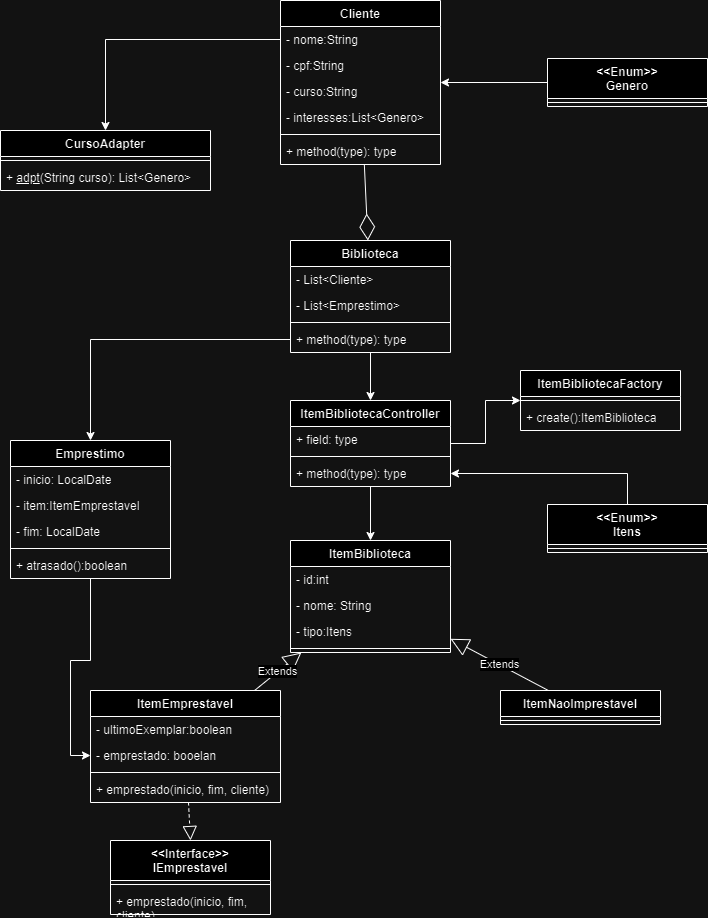

The diagram above was exported from draw.io. Its source (the exported page's mxGraphModel, read from the mxfile embedded in the PNG):
<mxGraphModel dx="1042" dy="1704" grid="1" gridSize="10" guides="1" tooltips="1" connect="1" arrows="1" fold="1" page="1" pageScale="1" pageWidth="827" pageHeight="1169" math="0" shadow="0">
  <root>
    <mxCell id="0" />
    <mxCell id="1" parent="0" />
    <mxCell id="LBEQ2mWrWcCRE9YXKhT7-1" value="Cliente" style="swimlane;fontStyle=1;align=center;verticalAlign=top;childLayout=stackLayout;horizontal=1;startSize=26;horizontalStack=0;resizeParent=1;resizeParentMax=0;resizeLast=0;collapsible=1;marginBottom=0;whiteSpace=wrap;html=1;" vertex="1" parent="1">
      <mxGeometry x="560" y="-10" width="160" height="164" as="geometry" />
    </mxCell>
    <mxCell id="LBEQ2mWrWcCRE9YXKhT7-2" value="- nome:String" style="text;strokeColor=none;fillColor=none;align=left;verticalAlign=top;spacingLeft=4;spacingRight=4;overflow=hidden;rotatable=0;points=[[0,0.5],[1,0.5]];portConstraint=eastwest;whiteSpace=wrap;html=1;" vertex="1" parent="LBEQ2mWrWcCRE9YXKhT7-1">
      <mxGeometry y="26" width="160" height="26" as="geometry" />
    </mxCell>
    <mxCell id="LBEQ2mWrWcCRE9YXKhT7-54" value="- cpf:String" style="text;strokeColor=none;fillColor=none;align=left;verticalAlign=top;spacingLeft=4;spacingRight=4;overflow=hidden;rotatable=0;points=[[0,0.5],[1,0.5]];portConstraint=eastwest;whiteSpace=wrap;html=1;" vertex="1" parent="LBEQ2mWrWcCRE9YXKhT7-1">
      <mxGeometry y="52" width="160" height="26" as="geometry" />
    </mxCell>
    <mxCell id="LBEQ2mWrWcCRE9YXKhT7-56" value="- curso:String" style="text;strokeColor=none;fillColor=none;align=left;verticalAlign=top;spacingLeft=4;spacingRight=4;overflow=hidden;rotatable=0;points=[[0,0.5],[1,0.5]];portConstraint=eastwest;whiteSpace=wrap;html=1;" vertex="1" parent="LBEQ2mWrWcCRE9YXKhT7-1">
      <mxGeometry y="78" width="160" height="26" as="geometry" />
    </mxCell>
    <mxCell id="LBEQ2mWrWcCRE9YXKhT7-55" value="- interesses:List&amp;lt;Genero&amp;gt;" style="text;strokeColor=none;fillColor=none;align=left;verticalAlign=top;spacingLeft=4;spacingRight=4;overflow=hidden;rotatable=0;points=[[0,0.5],[1,0.5]];portConstraint=eastwest;whiteSpace=wrap;html=1;" vertex="1" parent="LBEQ2mWrWcCRE9YXKhT7-1">
      <mxGeometry y="104" width="160" height="26" as="geometry" />
    </mxCell>
    <mxCell id="LBEQ2mWrWcCRE9YXKhT7-3" value="" style="line;strokeWidth=1;fillColor=none;align=left;verticalAlign=middle;spacingTop=-1;spacingLeft=3;spacingRight=3;rotatable=0;labelPosition=right;points=[];portConstraint=eastwest;strokeColor=inherit;" vertex="1" parent="LBEQ2mWrWcCRE9YXKhT7-1">
      <mxGeometry y="130" width="160" height="8" as="geometry" />
    </mxCell>
    <mxCell id="LBEQ2mWrWcCRE9YXKhT7-4" value="+ method(type): type" style="text;strokeColor=none;fillColor=none;align=left;verticalAlign=top;spacingLeft=4;spacingRight=4;overflow=hidden;rotatable=0;points=[[0,0.5],[1,0.5]];portConstraint=eastwest;whiteSpace=wrap;html=1;" vertex="1" parent="LBEQ2mWrWcCRE9YXKhT7-1">
      <mxGeometry y="138" width="160" height="26" as="geometry" />
    </mxCell>
    <mxCell id="LBEQ2mWrWcCRE9YXKhT7-47" style="edgeStyle=orthogonalEdgeStyle;rounded=0;orthogonalLoop=1;jettySize=auto;html=1;" edge="1" parent="1" source="LBEQ2mWrWcCRE9YXKhT7-5" target="LBEQ2mWrWcCRE9YXKhT7-9">
      <mxGeometry relative="1" as="geometry" />
    </mxCell>
    <mxCell id="LBEQ2mWrWcCRE9YXKhT7-5" value="Biblioteca" style="swimlane;fontStyle=1;align=center;verticalAlign=top;childLayout=stackLayout;horizontal=1;startSize=26;horizontalStack=0;resizeParent=1;resizeParentMax=0;resizeLast=0;collapsible=1;marginBottom=0;whiteSpace=wrap;html=1;" vertex="1" parent="1">
      <mxGeometry x="570" y="230" width="160" height="112" as="geometry" />
    </mxCell>
    <mxCell id="LBEQ2mWrWcCRE9YXKhT7-6" value="- List&amp;lt;Cliente&amp;gt;" style="text;strokeColor=none;fillColor=none;align=left;verticalAlign=top;spacingLeft=4;spacingRight=4;overflow=hidden;rotatable=0;points=[[0,0.5],[1,0.5]];portConstraint=eastwest;whiteSpace=wrap;html=1;" vertex="1" parent="LBEQ2mWrWcCRE9YXKhT7-5">
      <mxGeometry y="26" width="160" height="26" as="geometry" />
    </mxCell>
    <mxCell id="LBEQ2mWrWcCRE9YXKhT7-57" value="- List&amp;lt;Emprestimo&amp;gt;" style="text;strokeColor=none;fillColor=none;align=left;verticalAlign=top;spacingLeft=4;spacingRight=4;overflow=hidden;rotatable=0;points=[[0,0.5],[1,0.5]];portConstraint=eastwest;whiteSpace=wrap;html=1;" vertex="1" parent="LBEQ2mWrWcCRE9YXKhT7-5">
      <mxGeometry y="52" width="160" height="26" as="geometry" />
    </mxCell>
    <mxCell id="LBEQ2mWrWcCRE9YXKhT7-7" value="" style="line;strokeWidth=1;fillColor=none;align=left;verticalAlign=middle;spacingTop=-1;spacingLeft=3;spacingRight=3;rotatable=0;labelPosition=right;points=[];portConstraint=eastwest;strokeColor=inherit;" vertex="1" parent="LBEQ2mWrWcCRE9YXKhT7-5">
      <mxGeometry y="78" width="160" height="8" as="geometry" />
    </mxCell>
    <mxCell id="LBEQ2mWrWcCRE9YXKhT7-8" value="+ method(type): type" style="text;strokeColor=none;fillColor=none;align=left;verticalAlign=top;spacingLeft=4;spacingRight=4;overflow=hidden;rotatable=0;points=[[0,0.5],[1,0.5]];portConstraint=eastwest;whiteSpace=wrap;html=1;" vertex="1" parent="LBEQ2mWrWcCRE9YXKhT7-5">
      <mxGeometry y="86" width="160" height="26" as="geometry" />
    </mxCell>
    <mxCell id="LBEQ2mWrWcCRE9YXKhT7-42" style="edgeStyle=orthogonalEdgeStyle;rounded=0;orthogonalLoop=1;jettySize=auto;html=1;" edge="1" parent="1" source="LBEQ2mWrWcCRE9YXKhT7-9" target="LBEQ2mWrWcCRE9YXKhT7-38">
      <mxGeometry relative="1" as="geometry" />
    </mxCell>
    <mxCell id="LBEQ2mWrWcCRE9YXKhT7-60" style="edgeStyle=orthogonalEdgeStyle;rounded=0;orthogonalLoop=1;jettySize=auto;html=1;entryX=0.5;entryY=0;entryDx=0;entryDy=0;" edge="1" parent="1" source="LBEQ2mWrWcCRE9YXKhT7-9" target="LBEQ2mWrWcCRE9YXKhT7-13">
      <mxGeometry relative="1" as="geometry" />
    </mxCell>
    <mxCell id="LBEQ2mWrWcCRE9YXKhT7-9" value="ItemBibliotecaController" style="swimlane;fontStyle=1;align=center;verticalAlign=top;childLayout=stackLayout;horizontal=1;startSize=26;horizontalStack=0;resizeParent=1;resizeParentMax=0;resizeLast=0;collapsible=1;marginBottom=0;whiteSpace=wrap;html=1;" vertex="1" parent="1">
      <mxGeometry x="570" y="390" width="160" height="86" as="geometry" />
    </mxCell>
    <mxCell id="LBEQ2mWrWcCRE9YXKhT7-10" value="+ field: type" style="text;strokeColor=none;fillColor=none;align=left;verticalAlign=top;spacingLeft=4;spacingRight=4;overflow=hidden;rotatable=0;points=[[0,0.5],[1,0.5]];portConstraint=eastwest;whiteSpace=wrap;html=1;" vertex="1" parent="LBEQ2mWrWcCRE9YXKhT7-9">
      <mxGeometry y="26" width="160" height="26" as="geometry" />
    </mxCell>
    <mxCell id="LBEQ2mWrWcCRE9YXKhT7-11" value="" style="line;strokeWidth=1;fillColor=none;align=left;verticalAlign=middle;spacingTop=-1;spacingLeft=3;spacingRight=3;rotatable=0;labelPosition=right;points=[];portConstraint=eastwest;strokeColor=inherit;" vertex="1" parent="LBEQ2mWrWcCRE9YXKhT7-9">
      <mxGeometry y="52" width="160" height="8" as="geometry" />
    </mxCell>
    <mxCell id="LBEQ2mWrWcCRE9YXKhT7-12" value="+ method(type): type" style="text;strokeColor=none;fillColor=none;align=left;verticalAlign=top;spacingLeft=4;spacingRight=4;overflow=hidden;rotatable=0;points=[[0,0.5],[1,0.5]];portConstraint=eastwest;whiteSpace=wrap;html=1;" vertex="1" parent="LBEQ2mWrWcCRE9YXKhT7-9">
      <mxGeometry y="60" width="160" height="26" as="geometry" />
    </mxCell>
    <mxCell id="LBEQ2mWrWcCRE9YXKhT7-13" value="ItemBiblioteca" style="swimlane;fontStyle=1;align=center;verticalAlign=top;childLayout=stackLayout;horizontal=1;startSize=26;horizontalStack=0;resizeParent=1;resizeParentMax=0;resizeLast=0;collapsible=1;marginBottom=0;whiteSpace=wrap;html=1;" vertex="1" parent="1">
      <mxGeometry x="570" y="530" width="160" height="112" as="geometry" />
    </mxCell>
    <mxCell id="LBEQ2mWrWcCRE9YXKhT7-14" value="- id:int" style="text;strokeColor=none;fillColor=none;align=left;verticalAlign=top;spacingLeft=4;spacingRight=4;overflow=hidden;rotatable=0;points=[[0,0.5],[1,0.5]];portConstraint=eastwest;whiteSpace=wrap;html=1;" vertex="1" parent="LBEQ2mWrWcCRE9YXKhT7-13">
      <mxGeometry y="26" width="160" height="26" as="geometry" />
    </mxCell>
    <mxCell id="LBEQ2mWrWcCRE9YXKhT7-61" value="- nome: String" style="text;strokeColor=none;fillColor=none;align=left;verticalAlign=top;spacingLeft=4;spacingRight=4;overflow=hidden;rotatable=0;points=[[0,0.5],[1,0.5]];portConstraint=eastwest;whiteSpace=wrap;html=1;" vertex="1" parent="LBEQ2mWrWcCRE9YXKhT7-13">
      <mxGeometry y="52" width="160" height="26" as="geometry" />
    </mxCell>
    <mxCell id="LBEQ2mWrWcCRE9YXKhT7-62" value="- tipo:Itens" style="text;strokeColor=none;fillColor=none;align=left;verticalAlign=top;spacingLeft=4;spacingRight=4;overflow=hidden;rotatable=0;points=[[0,0.5],[1,0.5]];portConstraint=eastwest;whiteSpace=wrap;html=1;" vertex="1" parent="LBEQ2mWrWcCRE9YXKhT7-13">
      <mxGeometry y="78" width="160" height="26" as="geometry" />
    </mxCell>
    <mxCell id="LBEQ2mWrWcCRE9YXKhT7-15" value="" style="line;strokeWidth=1;fillColor=none;align=left;verticalAlign=middle;spacingTop=-1;spacingLeft=3;spacingRight=3;rotatable=0;labelPosition=right;points=[];portConstraint=eastwest;strokeColor=inherit;" vertex="1" parent="LBEQ2mWrWcCRE9YXKhT7-13">
      <mxGeometry y="104" width="160" height="8" as="geometry" />
    </mxCell>
    <mxCell id="LBEQ2mWrWcCRE9YXKhT7-17" value="ItemEmprestavel" style="swimlane;fontStyle=1;align=center;verticalAlign=top;childLayout=stackLayout;horizontal=1;startSize=26;horizontalStack=0;resizeParent=1;resizeParentMax=0;resizeLast=0;collapsible=1;marginBottom=0;whiteSpace=wrap;html=1;" vertex="1" parent="1">
      <mxGeometry x="370" y="680" width="190" height="112" as="geometry" />
    </mxCell>
    <mxCell id="LBEQ2mWrWcCRE9YXKhT7-65" value="- ultimoExemplar:boolean" style="text;strokeColor=none;fillColor=none;align=left;verticalAlign=top;spacingLeft=4;spacingRight=4;overflow=hidden;rotatable=0;points=[[0,0.5],[1,0.5]];portConstraint=eastwest;whiteSpace=wrap;html=1;" vertex="1" parent="LBEQ2mWrWcCRE9YXKhT7-17">
      <mxGeometry y="26" width="190" height="26" as="geometry" />
    </mxCell>
    <mxCell id="LBEQ2mWrWcCRE9YXKhT7-18" value="- emprestado: booelan" style="text;strokeColor=none;fillColor=none;align=left;verticalAlign=top;spacingLeft=4;spacingRight=4;overflow=hidden;rotatable=0;points=[[0,0.5],[1,0.5]];portConstraint=eastwest;whiteSpace=wrap;html=1;" vertex="1" parent="LBEQ2mWrWcCRE9YXKhT7-17">
      <mxGeometry y="52" width="190" height="26" as="geometry" />
    </mxCell>
    <mxCell id="LBEQ2mWrWcCRE9YXKhT7-19" value="" style="line;strokeWidth=1;fillColor=none;align=left;verticalAlign=middle;spacingTop=-1;spacingLeft=3;spacingRight=3;rotatable=0;labelPosition=right;points=[];portConstraint=eastwest;strokeColor=inherit;" vertex="1" parent="LBEQ2mWrWcCRE9YXKhT7-17">
      <mxGeometry y="78" width="190" height="8" as="geometry" />
    </mxCell>
    <mxCell id="LBEQ2mWrWcCRE9YXKhT7-20" value="+ emprestado(inicio, fim, cliente)" style="text;strokeColor=none;fillColor=none;align=left;verticalAlign=top;spacingLeft=4;spacingRight=4;overflow=hidden;rotatable=0;points=[[0,0.5],[1,0.5]];portConstraint=eastwest;whiteSpace=wrap;html=1;" vertex="1" parent="LBEQ2mWrWcCRE9YXKhT7-17">
      <mxGeometry y="86" width="190" height="26" as="geometry" />
    </mxCell>
    <mxCell id="LBEQ2mWrWcCRE9YXKhT7-21" value="ItemNaoImprestavel" style="swimlane;fontStyle=1;align=center;verticalAlign=top;childLayout=stackLayout;horizontal=1;startSize=26;horizontalStack=0;resizeParent=1;resizeParentMax=0;resizeLast=0;collapsible=1;marginBottom=0;whiteSpace=wrap;html=1;" vertex="1" parent="1">
      <mxGeometry x="780" y="680" width="160" height="34" as="geometry" />
    </mxCell>
    <mxCell id="LBEQ2mWrWcCRE9YXKhT7-23" value="" style="line;strokeWidth=1;fillColor=none;align=left;verticalAlign=middle;spacingTop=-1;spacingLeft=3;spacingRight=3;rotatable=0;labelPosition=right;points=[];portConstraint=eastwest;strokeColor=inherit;" vertex="1" parent="LBEQ2mWrWcCRE9YXKhT7-21">
      <mxGeometry y="26" width="160" height="8" as="geometry" />
    </mxCell>
    <mxCell id="LBEQ2mWrWcCRE9YXKhT7-25" value="&amp;lt;&amp;lt;Interface&amp;gt;&amp;gt;&lt;br&gt;IEmprestavel" style="swimlane;fontStyle=1;align=center;verticalAlign=top;childLayout=stackLayout;horizontal=1;startSize=40;horizontalStack=0;resizeParent=1;resizeParentMax=0;resizeLast=0;collapsible=1;marginBottom=0;whiteSpace=wrap;html=1;" vertex="1" parent="1">
      <mxGeometry x="390" y="830" width="160" height="74" as="geometry" />
    </mxCell>
    <mxCell id="LBEQ2mWrWcCRE9YXKhT7-27" value="" style="line;strokeWidth=1;fillColor=none;align=left;verticalAlign=middle;spacingTop=-1;spacingLeft=3;spacingRight=3;rotatable=0;labelPosition=right;points=[];portConstraint=eastwest;strokeColor=inherit;" vertex="1" parent="LBEQ2mWrWcCRE9YXKhT7-25">
      <mxGeometry y="40" width="160" height="8" as="geometry" />
    </mxCell>
    <mxCell id="LBEQ2mWrWcCRE9YXKhT7-66" value="+ emprestado(inicio, fim, cliente)" style="text;strokeColor=none;fillColor=none;align=left;verticalAlign=top;spacingLeft=4;spacingRight=4;overflow=hidden;rotatable=0;points=[[0,0.5],[1,0.5]];portConstraint=eastwest;whiteSpace=wrap;html=1;" vertex="1" parent="LBEQ2mWrWcCRE9YXKhT7-25">
      <mxGeometry y="48" width="160" height="26" as="geometry" />
    </mxCell>
    <mxCell id="LBEQ2mWrWcCRE9YXKhT7-49" style="edgeStyle=orthogonalEdgeStyle;rounded=0;orthogonalLoop=1;jettySize=auto;html=1;entryX=0;entryY=0.5;entryDx=0;entryDy=0;" edge="1" parent="1" source="LBEQ2mWrWcCRE9YXKhT7-29" target="LBEQ2mWrWcCRE9YXKhT7-18">
      <mxGeometry relative="1" as="geometry" />
    </mxCell>
    <mxCell id="LBEQ2mWrWcCRE9YXKhT7-29" value="Emprestimo" style="swimlane;fontStyle=1;align=center;verticalAlign=top;childLayout=stackLayout;horizontal=1;startSize=26;horizontalStack=0;resizeParent=1;resizeParentMax=0;resizeLast=0;collapsible=1;marginBottom=0;whiteSpace=wrap;html=1;" vertex="1" parent="1">
      <mxGeometry x="290" y="430" width="160" height="138" as="geometry" />
    </mxCell>
    <mxCell id="LBEQ2mWrWcCRE9YXKhT7-30" value="- inicio: LocalDate" style="text;strokeColor=none;fillColor=none;align=left;verticalAlign=top;spacingLeft=4;spacingRight=4;overflow=hidden;rotatable=0;points=[[0,0.5],[1,0.5]];portConstraint=eastwest;whiteSpace=wrap;html=1;" vertex="1" parent="LBEQ2mWrWcCRE9YXKhT7-29">
      <mxGeometry y="26" width="160" height="26" as="geometry" />
    </mxCell>
    <mxCell id="LBEQ2mWrWcCRE9YXKhT7-59" value="- item:ItemEmprestavel" style="text;strokeColor=none;fillColor=none;align=left;verticalAlign=top;spacingLeft=4;spacingRight=4;overflow=hidden;rotatable=0;points=[[0,0.5],[1,0.5]];portConstraint=eastwest;whiteSpace=wrap;html=1;" vertex="1" parent="LBEQ2mWrWcCRE9YXKhT7-29">
      <mxGeometry y="52" width="160" height="26" as="geometry" />
    </mxCell>
    <mxCell id="LBEQ2mWrWcCRE9YXKhT7-58" value="- fim: LocalDate" style="text;strokeColor=none;fillColor=none;align=left;verticalAlign=top;spacingLeft=4;spacingRight=4;overflow=hidden;rotatable=0;points=[[0,0.5],[1,0.5]];portConstraint=eastwest;whiteSpace=wrap;html=1;" vertex="1" parent="LBEQ2mWrWcCRE9YXKhT7-29">
      <mxGeometry y="78" width="160" height="26" as="geometry" />
    </mxCell>
    <mxCell id="LBEQ2mWrWcCRE9YXKhT7-31" value="" style="line;strokeWidth=1;fillColor=none;align=left;verticalAlign=middle;spacingTop=-1;spacingLeft=3;spacingRight=3;rotatable=0;labelPosition=right;points=[];portConstraint=eastwest;strokeColor=inherit;" vertex="1" parent="LBEQ2mWrWcCRE9YXKhT7-29">
      <mxGeometry y="104" width="160" height="8" as="geometry" />
    </mxCell>
    <mxCell id="LBEQ2mWrWcCRE9YXKhT7-32" value="+ atrasado():boolean" style="text;strokeColor=none;fillColor=none;align=left;verticalAlign=top;spacingLeft=4;spacingRight=4;overflow=hidden;rotatable=0;points=[[0,0.5],[1,0.5]];portConstraint=eastwest;whiteSpace=wrap;html=1;" vertex="1" parent="LBEQ2mWrWcCRE9YXKhT7-29">
      <mxGeometry y="112" width="160" height="26" as="geometry" />
    </mxCell>
    <mxCell id="LBEQ2mWrWcCRE9YXKhT7-33" value="CursoAdapter" style="swimlane;fontStyle=1;align=center;verticalAlign=top;childLayout=stackLayout;horizontal=1;startSize=26;horizontalStack=0;resizeParent=1;resizeParentMax=0;resizeLast=0;collapsible=1;marginBottom=0;whiteSpace=wrap;html=1;" vertex="1" parent="1">
      <mxGeometry x="280" y="120" width="210" height="60" as="geometry" />
    </mxCell>
    <mxCell id="LBEQ2mWrWcCRE9YXKhT7-35" value="" style="line;strokeWidth=1;fillColor=none;align=left;verticalAlign=middle;spacingTop=-1;spacingLeft=3;spacingRight=3;rotatable=0;labelPosition=right;points=[];portConstraint=eastwest;strokeColor=inherit;" vertex="1" parent="LBEQ2mWrWcCRE9YXKhT7-33">
      <mxGeometry y="26" width="210" height="8" as="geometry" />
    </mxCell>
    <mxCell id="LBEQ2mWrWcCRE9YXKhT7-36" value="+ &lt;u&gt;adpt&lt;/u&gt;(String curso): List&amp;lt;Genero&amp;gt;" style="text;strokeColor=none;fillColor=none;align=left;verticalAlign=top;spacingLeft=4;spacingRight=4;overflow=hidden;rotatable=0;points=[[0,0.5],[1,0.5]];portConstraint=eastwest;whiteSpace=wrap;html=1;" vertex="1" parent="LBEQ2mWrWcCRE9YXKhT7-33">
      <mxGeometry y="34" width="210" height="26" as="geometry" />
    </mxCell>
    <mxCell id="LBEQ2mWrWcCRE9YXKhT7-37" style="edgeStyle=orthogonalEdgeStyle;rounded=0;orthogonalLoop=1;jettySize=auto;html=1;" edge="1" parent="1" source="LBEQ2mWrWcCRE9YXKhT7-2" target="LBEQ2mWrWcCRE9YXKhT7-33">
      <mxGeometry relative="1" as="geometry">
        <mxPoint x="210" y="239" as="targetPoint" />
      </mxGeometry>
    </mxCell>
    <mxCell id="LBEQ2mWrWcCRE9YXKhT7-38" value="ItemBibliotecaFactory" style="swimlane;fontStyle=1;align=center;verticalAlign=top;childLayout=stackLayout;horizontal=1;startSize=26;horizontalStack=0;resizeParent=1;resizeParentMax=0;resizeLast=0;collapsible=1;marginBottom=0;whiteSpace=wrap;html=1;" vertex="1" parent="1">
      <mxGeometry x="800" y="360" width="160" height="60" as="geometry" />
    </mxCell>
    <mxCell id="LBEQ2mWrWcCRE9YXKhT7-40" value="" style="line;strokeWidth=1;fillColor=none;align=left;verticalAlign=middle;spacingTop=-1;spacingLeft=3;spacingRight=3;rotatable=0;labelPosition=right;points=[];portConstraint=eastwest;strokeColor=inherit;" vertex="1" parent="LBEQ2mWrWcCRE9YXKhT7-38">
      <mxGeometry y="26" width="160" height="8" as="geometry" />
    </mxCell>
    <mxCell id="LBEQ2mWrWcCRE9YXKhT7-41" value="+ create():ItemBiblioteca" style="text;strokeColor=none;fillColor=none;align=left;verticalAlign=top;spacingLeft=4;spacingRight=4;overflow=hidden;rotatable=0;points=[[0,0.5],[1,0.5]];portConstraint=eastwest;whiteSpace=wrap;html=1;" vertex="1" parent="LBEQ2mWrWcCRE9YXKhT7-38">
      <mxGeometry y="34" width="160" height="26" as="geometry" />
    </mxCell>
    <mxCell id="LBEQ2mWrWcCRE9YXKhT7-45" value="" style="endArrow=block;dashed=1;endFill=0;endSize=12;html=1;rounded=0;entryX=0.5;entryY=0;entryDx=0;entryDy=0;" edge="1" parent="1" source="LBEQ2mWrWcCRE9YXKhT7-17" target="LBEQ2mWrWcCRE9YXKhT7-25">
      <mxGeometry width="160" relative="1" as="geometry">
        <mxPoint x="340" y="720" as="sourcePoint" />
        <mxPoint x="500" y="720" as="targetPoint" />
      </mxGeometry>
    </mxCell>
    <mxCell id="LBEQ2mWrWcCRE9YXKhT7-46" value="" style="endArrow=diamondThin;endFill=0;endSize=24;html=1;rounded=0;" edge="1" parent="1" source="LBEQ2mWrWcCRE9YXKhT7-1" target="LBEQ2mWrWcCRE9YXKhT7-5">
      <mxGeometry width="160" relative="1" as="geometry">
        <mxPoint x="340" y="410" as="sourcePoint" />
        <mxPoint x="500" y="410" as="targetPoint" />
      </mxGeometry>
    </mxCell>
    <mxCell id="LBEQ2mWrWcCRE9YXKhT7-48" style="edgeStyle=orthogonalEdgeStyle;rounded=0;orthogonalLoop=1;jettySize=auto;html=1;" edge="1" parent="1" source="LBEQ2mWrWcCRE9YXKhT7-8" target="LBEQ2mWrWcCRE9YXKhT7-29">
      <mxGeometry relative="1" as="geometry" />
    </mxCell>
    <mxCell id="LBEQ2mWrWcCRE9YXKhT7-63" value="Extends" style="endArrow=block;endSize=16;endFill=0;html=1;rounded=0;" edge="1" parent="1" source="LBEQ2mWrWcCRE9YXKhT7-17" target="LBEQ2mWrWcCRE9YXKhT7-13">
      <mxGeometry width="160" relative="1" as="geometry">
        <mxPoint x="360" y="590" as="sourcePoint" />
        <mxPoint x="520" y="590" as="targetPoint" />
      </mxGeometry>
    </mxCell>
    <mxCell id="LBEQ2mWrWcCRE9YXKhT7-64" value="Extends" style="endArrow=block;endSize=16;endFill=0;html=1;rounded=0;" edge="1" parent="1" source="LBEQ2mWrWcCRE9YXKhT7-21" target="LBEQ2mWrWcCRE9YXKhT7-13">
      <mxGeometry width="160" relative="1" as="geometry">
        <mxPoint x="536" y="690" as="sourcePoint" />
        <mxPoint x="586" y="652" as="targetPoint" />
      </mxGeometry>
    </mxCell>
    <mxCell id="LBEQ2mWrWcCRE9YXKhT7-67" value="&amp;lt;&amp;lt;Enum&amp;gt;&amp;gt;&lt;br&gt;Itens" style="swimlane;fontStyle=1;align=center;verticalAlign=top;childLayout=stackLayout;horizontal=1;startSize=40;horizontalStack=0;resizeParent=1;resizeParentMax=0;resizeLast=0;collapsible=1;marginBottom=0;whiteSpace=wrap;html=1;" vertex="1" parent="1">
      <mxGeometry x="827" y="494" width="160" height="48" as="geometry" />
    </mxCell>
    <mxCell id="LBEQ2mWrWcCRE9YXKhT7-68" value="" style="line;strokeWidth=1;fillColor=none;align=left;verticalAlign=middle;spacingTop=-1;spacingLeft=3;spacingRight=3;rotatable=0;labelPosition=right;points=[];portConstraint=eastwest;strokeColor=inherit;" vertex="1" parent="LBEQ2mWrWcCRE9YXKhT7-67">
      <mxGeometry y="40" width="160" height="8" as="geometry" />
    </mxCell>
    <mxCell id="LBEQ2mWrWcCRE9YXKhT7-71" style="edgeStyle=orthogonalEdgeStyle;rounded=0;orthogonalLoop=1;jettySize=auto;html=1;entryX=1;entryY=0.5;entryDx=0;entryDy=0;" edge="1" parent="1" source="LBEQ2mWrWcCRE9YXKhT7-67" target="LBEQ2mWrWcCRE9YXKhT7-12">
      <mxGeometry relative="1" as="geometry" />
    </mxCell>
    <mxCell id="LBEQ2mWrWcCRE9YXKhT7-74" style="edgeStyle=orthogonalEdgeStyle;rounded=0;orthogonalLoop=1;jettySize=auto;html=1;" edge="1" parent="1" source="LBEQ2mWrWcCRE9YXKhT7-72" target="LBEQ2mWrWcCRE9YXKhT7-1">
      <mxGeometry relative="1" as="geometry" />
    </mxCell>
    <mxCell id="LBEQ2mWrWcCRE9YXKhT7-72" value="&amp;lt;&amp;lt;Enum&amp;gt;&amp;gt;&lt;br&gt;Genero" style="swimlane;fontStyle=1;align=center;verticalAlign=top;childLayout=stackLayout;horizontal=1;startSize=40;horizontalStack=0;resizeParent=1;resizeParentMax=0;resizeLast=0;collapsible=1;marginBottom=0;whiteSpace=wrap;html=1;" vertex="1" parent="1">
      <mxGeometry x="827" y="48" width="160" height="48" as="geometry" />
    </mxCell>
    <mxCell id="LBEQ2mWrWcCRE9YXKhT7-73" value="" style="line;strokeWidth=1;fillColor=none;align=left;verticalAlign=middle;spacingTop=-1;spacingLeft=3;spacingRight=3;rotatable=0;labelPosition=right;points=[];portConstraint=eastwest;strokeColor=inherit;" vertex="1" parent="LBEQ2mWrWcCRE9YXKhT7-72">
      <mxGeometry y="40" width="160" height="8" as="geometry" />
    </mxCell>
  </root>
</mxGraphModel>